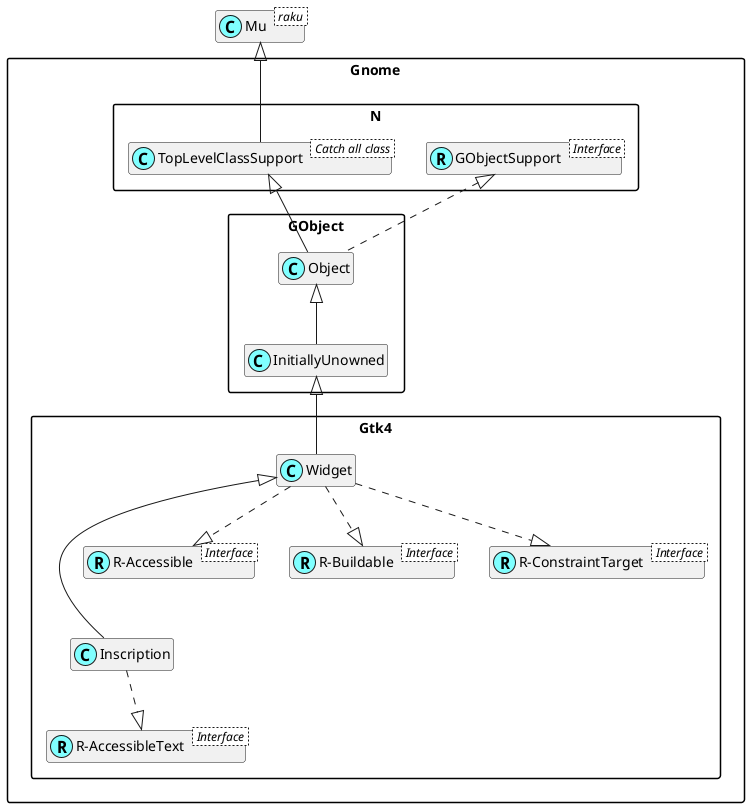

The diagram above was rendered by PlantUML. Its source (embedded in the PNG):
@startuml
'scale 0.8

skinparam packageStyle rectangle
skinparam stereotypeCBackgroundColor #80ffff
set namespaceSeparator ::
hide members

class Mu < raku >

class Gnome::N::TopLevelClassSupport < Catch all class >
Mu <|-- Gnome::N::TopLevelClassSupport

Interface Gnome::N::GObjectSupport < Interface >
class Gnome::N::GObjectSupport <<(R,#80ffff)>>

Interface Gnome::Gtk4::R-AccessibleText < Interface >
class "Gnome::Gtk4::R-AccessibleText" <<(R,#80ffff)>>
Gnome::Gtk4::Inscription ..|> "Gnome::Gtk4::R-AccessibleText"
Gnome::Gtk4::Widget <|--- Gnome::Gtk4::Inscription

Interface Gnome::Gtk4::R-Accessible < Interface >
class "Gnome::Gtk4::R-Accessible" <<(R,#80ffff)>>
Gnome::Gtk4::Widget ..|> "Gnome::Gtk4::R-Accessible"

Interface Gnome::Gtk4::R-Buildable < Interface >
class "Gnome::Gtk4::R-Buildable" <<(R,#80ffff)>>
Gnome::Gtk4::Widget ..|> "Gnome::Gtk4::R-Buildable"

Interface Gnome::Gtk4::R-ConstraintTarget < Interface >
class "Gnome::Gtk4::R-ConstraintTarget" <<(R,#80ffff)>>
Gnome::Gtk4::Widget ..|> "Gnome::Gtk4::R-ConstraintTarget"
Gnome::GObject::InitiallyUnowned <|-- Gnome::Gtk4::Widget
Gnome::GObject::Object <|-- Gnome::GObject::InitiallyUnowned
Gnome::N::TopLevelClassSupport <|-- Gnome::GObject::Object
Gnome::N::GObjectSupport <|. Gnome::GObject::Object

@enduml